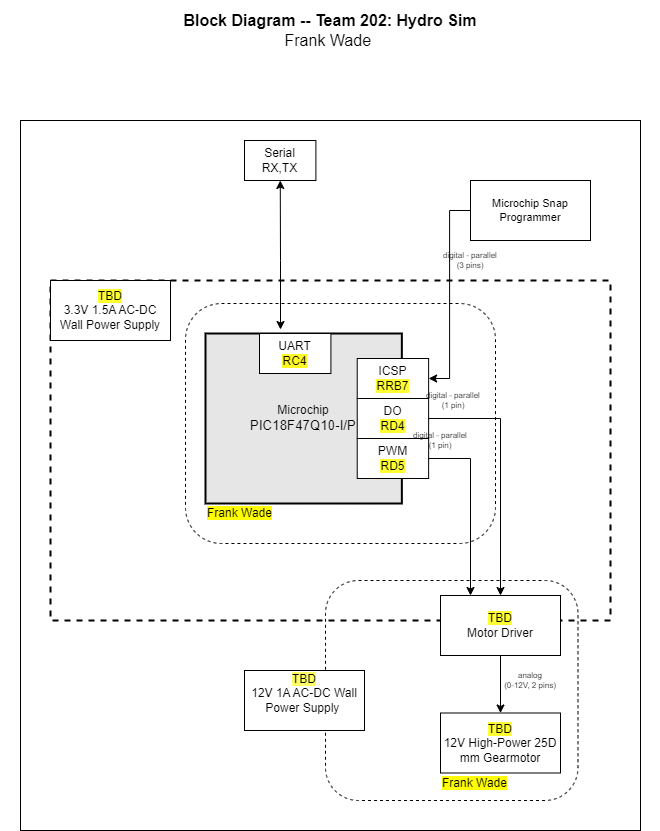

The diagram above was exported from draw.io. Its source (the exported page's mxGraphModel, read from the mxfile embedded in the PNG):
<mxGraphModel dx="1290" dy="621" grid="1" gridSize="10" guides="1" tooltips="1" connect="1" arrows="1" fold="1" page="1" pageScale="1" pageWidth="850" pageHeight="1100" math="0" shadow="0">
  <root>
    <mxCell id="0" />
    <mxCell id="1" parent="0" />
    <mxCell id="BsgO7ikIzBb4CboDWX0s-1" value="" style="rounded=0;whiteSpace=wrap;html=1;fontSize=16;" parent="1" vertex="1">
      <mxGeometry x="115" y="210" width="620" height="710" as="geometry" />
    </mxCell>
    <mxCell id="BsgO7ikIzBb4CboDWX0s-2" value="" style="rounded=0;whiteSpace=wrap;html=1;fillColor=none;dashed=1;strokeWidth=2;" parent="1" vertex="1">
      <mxGeometry x="145" y="370" width="560" height="340" as="geometry" />
    </mxCell>
    <mxCell id="BsgO7ikIzBb4CboDWX0s-5" value="" style="rounded=1;whiteSpace=wrap;html=1;fillColor=none;dashed=1;" parent="1" vertex="1">
      <mxGeometry x="420" y="670" width="252.5" height="220" as="geometry" />
    </mxCell>
    <mxCell id="BsgO7ikIzBb4CboDWX0s-11" value="&lt;div&gt;&lt;span style=&quot;color: light-dark(rgb(0, 0, 0), rgb(255, 255, 255)); background-color: rgb(255, 255, 51);&quot;&gt;TBD&lt;/span&gt;&lt;/div&gt;&lt;div&gt;&lt;span style=&quot;background-color: transparent; color: light-dark(rgb(0, 0, 0), rgb(255, 255, 255));&quot;&gt;Motor Driver&lt;/span&gt;&lt;br&gt;&lt;/div&gt;" style="rounded=0;whiteSpace=wrap;html=1;" parent="1" vertex="1">
      <mxGeometry x="535" y="685" width="120" height="60" as="geometry" />
    </mxCell>
    <mxCell id="BsgO7ikIzBb4CboDWX0s-12" value="&lt;div&gt;&lt;span style=&quot;background-color: rgb(255, 255, 51);&quot;&gt;TBD&lt;/span&gt;&lt;/div&gt;&lt;div&gt;&lt;span style=&quot;background-color: rgb(255, 255, 51);&quot;&gt;&lt;/span&gt; 12V High-Power 25D mm Gearmotor&lt;/div&gt;" style="rounded=0;whiteSpace=wrap;html=1;" parent="1" vertex="1">
      <mxGeometry x="535" y="802.5" width="120" height="60" as="geometry" />
    </mxCell>
    <mxCell id="BsgO7ikIzBb4CboDWX0s-13" style="edgeStyle=orthogonalEdgeStyle;rounded=0;sketch=0;orthogonalLoop=1;jettySize=auto;html=1;entryX=0.5;entryY=0;entryDx=0;entryDy=0;startArrow=none;startFill=0;strokeWidth=1;" parent="1" source="BsgO7ikIzBb4CboDWX0s-11" target="BsgO7ikIzBb4CboDWX0s-12" edge="1">
      <mxGeometry x="30" y="40" as="geometry" />
    </mxCell>
    <mxCell id="BsgO7ikIzBb4CboDWX0s-16" value="" style="group;strokeWidth=1;" parent="1" vertex="1" connectable="0">
      <mxGeometry x="300" y="428" width="290" height="245" as="geometry" />
    </mxCell>
    <mxCell id="BsgO7ikIzBb4CboDWX0s-17" value="&lt;div&gt;Microchip&lt;/div&gt;&lt;div&gt;&lt;span style=&quot;font-size: 10pt ; font-family: &amp;#34;arial&amp;#34; ; font-style: normal&quot;&gt;PIC18F47Q10-I/P&lt;/span&gt;&lt;/div&gt;" style="rounded=0;whiteSpace=wrap;html=1;strokeWidth=2;fillColor=#E6E6E6;" parent="BsgO7ikIzBb4CboDWX0s-16" vertex="1">
      <mxGeometry y="-5" width="196.3551401869159" height="170" as="geometry" />
    </mxCell>
    <mxCell id="BsgO7ikIzBb4CboDWX0s-20" value="&lt;div&gt;DO&lt;/div&gt;&lt;span style=&quot;background-color: rgb(255, 255, 51);&quot;&gt;RD4&lt;/span&gt;" style="rounded=0;whiteSpace=wrap;html=1;" parent="BsgO7ikIzBb4CboDWX0s-16" vertex="1">
      <mxGeometry x="151.72897196261684" y="60" width="71.40186915887851" height="40" as="geometry" />
    </mxCell>
    <mxCell id="BsgO7ikIzBb4CboDWX0s-21" value="&lt;div&gt;PWM&lt;br&gt;&lt;/div&gt;&lt;div&gt;&lt;span style=&quot;background-color: rgb(255, 255, 51);&quot;&gt;RD5&lt;/span&gt;&lt;/div&gt;" style="rounded=0;whiteSpace=wrap;html=1;" parent="BsgO7ikIzBb4CboDWX0s-16" vertex="1">
      <mxGeometry x="151.72897196261684" y="100" width="71.40186915887851" height="40" as="geometry" />
    </mxCell>
    <mxCell id="BsgO7ikIzBb4CboDWX0s-24" value="&lt;div&gt;ICSP&lt;/div&gt;&lt;span style=&quot;background-color: rgb(255, 255, 51);&quot;&gt;RRB7&lt;/span&gt;" style="rounded=0;whiteSpace=wrap;html=1;" parent="BsgO7ikIzBb4CboDWX0s-16" vertex="1">
      <mxGeometry x="151.72897196261684" y="20" width="71.40186915887851" height="40" as="geometry" />
    </mxCell>
    <mxCell id="BsgO7ikIzBb4CboDWX0s-64" value="&lt;div&gt;UART&lt;/div&gt;&lt;div&gt;&lt;span style=&quot;background-color: light-dark(rgb(255, 250, 39), rgb(255, 255, 255));&quot;&gt;RC4&lt;/span&gt;&lt;/div&gt;" style="rounded=0;whiteSpace=wrap;html=1;" parent="BsgO7ikIzBb4CboDWX0s-16" vertex="1">
      <mxGeometry x="53.99897196261679" y="-5" width="71.40186915887851" height="40" as="geometry" />
    </mxCell>
    <mxCell id="BsgO7ikIzBb4CboDWX0s-59" value="" style="rounded=1;whiteSpace=wrap;html=1;fillColor=none;dashed=1;" parent="BsgO7ikIzBb4CboDWX0s-16" vertex="1">
      <mxGeometry x="-20" y="-35" width="310" height="240" as="geometry" />
    </mxCell>
    <mxCell id="BsgO7ikIzBb4CboDWX0s-67" value="&lt;span style=&quot;background-color: rgb(255, 255, 0);&quot;&gt;Frank Wade&lt;/span&gt;" style="text;html=1;strokeColor=none;fillColor=none;align=left;verticalAlign=middle;whiteSpace=wrap;rounded=0;dashed=1;" parent="BsgO7ikIzBb4CboDWX0s-16" vertex="1">
      <mxGeometry y="165" width="120" height="20" as="geometry" />
    </mxCell>
    <mxCell id="BsgO7ikIzBb4CboDWX0s-27" style="edgeStyle=orthogonalEdgeStyle;rounded=0;sketch=0;orthogonalLoop=1;jettySize=auto;html=1;exitX=1;exitY=0.5;exitDx=0;exitDy=0;entryX=0.5;entryY=0;entryDx=0;entryDy=0;startArrow=none;startFill=0;strokeWidth=1;" parent="1" source="BsgO7ikIzBb4CboDWX0s-20" target="BsgO7ikIzBb4CboDWX0s-11" edge="1">
      <mxGeometry x="30" y="40" as="geometry" />
    </mxCell>
    <mxCell id="BsgO7ikIzBb4CboDWX0s-34" value="&lt;div style=&quot;font-size: 8px&quot;&gt;digital - parallel&lt;br&gt;&lt;/div&gt;&lt;div style=&quot;font-size: 8px&quot;&gt;(1 pin)&lt;/div&gt;" style="text;html=1;strokeColor=none;fillColor=none;align=center;verticalAlign=middle;whiteSpace=wrap;rounded=0;fontSize=8;rotation=0;" parent="1" vertex="1">
      <mxGeometry x="517.5" y="480" width="60" height="20" as="geometry" />
    </mxCell>
    <mxCell id="BsgO7ikIzBb4CboDWX0s-36" value="&lt;div style=&quot;font-size: 8px&quot;&gt;analog&lt;br&gt;&lt;/div&gt;&lt;div style=&quot;font-size: 8px&quot;&gt;(0-12V, 2 pins)&lt;br&gt;&lt;/div&gt;" style="text;html=1;strokeColor=none;fillColor=none;align=center;verticalAlign=middle;whiteSpace=wrap;rounded=0;fontSize=8;rotation=0;" parent="1" vertex="1">
      <mxGeometry x="595" y="760" width="60" height="20" as="geometry" />
    </mxCell>
    <mxCell id="BsgO7ikIzBb4CboDWX0s-38" value="&lt;p style=&quot;line-height: 120%&quot;&gt;&lt;span style=&quot;background-color: rgb(255, 255, 51);&quot;&gt;TBD&lt;/span&gt;&lt;br&gt;3.3V 1.5A AC-DC Wall Power Supply&lt;br&gt;&lt;/p&gt;" style="rounded=0;whiteSpace=wrap;html=1;" parent="1" vertex="1">
      <mxGeometry x="145" y="370" width="120" height="60" as="geometry" />
    </mxCell>
    <mxCell id="BsgO7ikIzBb4CboDWX0s-39" value="&lt;div&gt;&lt;span style=&quot;background-color: rgb(255, 255, 102);&quot;&gt;TBD&lt;/span&gt;&lt;/div&gt;&lt;div&gt;12V 1A AC-DC Wall Power Supply&amp;nbsp;&lt;/div&gt;&lt;div&gt;&lt;span style=&quot;color: light-dark(rgba(0, 0, 0, 0), rgba(0, 0, 0, 0)); font-family: monospace; font-size: 0px; text-align: start; text-wrap: nowrap; background-color: transparent;&quot;&gt;%3CmxGraphModel%3E%3Croot%3E%3CmxCell%20id%3D%220%22%2F%3E%3CmxCell%20id%3D%221%22%20parent%3D%220%22%2F%3E%3CmxCell%20id%3D%222%22%20value%3D%22%26lt%3Bspan%20style%3D%26quot%3Bbackground-color%3A%20rgb(255%20%2C%20255%20%2C%200)%26quot%3B%26gt%3BFirst%20Last%26lt%3B%2Fspan%26gt%3B%22%20style%3D%22text%3Bhtml%3D1%3BstrokeColor%3Dnone%3BfillColor%3Dnone%3Balign%3Dleft%3BverticalAlign%3Dmiddle%3BwhiteSpace%3Dwrap%3Brounded%3D0%3Bdashed%3D1%3B%22%20vertex%3D%221%22%20parent%3D%221%22%3E%3CmxGeometry%20x%3D%22220%22%20y%3D%22733%22%20width%3D%22120%22%20height%3D%2220%22%20as%3D%22geometry%22%2F%3E%3C%2FmxCell%3E%3C%2Froot%3E%3C%2FmxGraphModel%3Edd&lt;/span&gt;&lt;/div&gt;" style="rounded=0;whiteSpace=wrap;html=1;" parent="1" vertex="1">
      <mxGeometry x="339" y="760" width="120" height="60" as="geometry" />
    </mxCell>
    <mxCell id="BsgO7ikIzBb4CboDWX0s-43" value="&lt;div style=&quot;font-size: 16px&quot;&gt;&lt;b style=&quot;font-size: 16px&quot;&gt;Block Diagram -- Team 202: Hydro Sim&lt;/b&gt;&lt;/div&gt;&lt;div style=&quot;font-size: 16px&quot;&gt;&lt;span style=&quot;background-color: transparent; color: light-dark(rgb(0, 0, 0), rgb(255, 255, 255));&quot;&gt;Frank Wade&amp;nbsp;&lt;/span&gt;&lt;/div&gt;" style="text;html=1;strokeColor=none;fillColor=none;align=center;verticalAlign=middle;whiteSpace=wrap;rounded=0;fontSize=16;" parent="1" vertex="1">
      <mxGeometry x="95" y="90" width="660" height="60" as="geometry" />
    </mxCell>
    <mxCell id="BsgO7ikIzBb4CboDWX0s-44" style="edgeStyle=orthogonalEdgeStyle;rounded=0;orthogonalLoop=1;jettySize=auto;html=1;entryX=1;entryY=0.5;entryDx=0;entryDy=0;startArrow=none;startFill=0;endArrow=classic;fontSize=11;strokeWidth=1;sketch=0;" parent="1" source="BsgO7ikIzBb4CboDWX0s-45" target="BsgO7ikIzBb4CboDWX0s-24" edge="1">
      <mxGeometry relative="1" as="geometry" />
    </mxCell>
    <mxCell id="BsgO7ikIzBb4CboDWX0s-45" value="Microchip Snap Programmer" style="rounded=0;whiteSpace=wrap;html=1;fontSize=11;" parent="1" vertex="1">
      <mxGeometry x="565" y="270" width="120" height="60" as="geometry" />
    </mxCell>
    <mxCell id="BsgO7ikIzBb4CboDWX0s-46" value="&lt;div style=&quot;font-size: 8px&quot;&gt;digital - parallel&lt;br&gt;&lt;/div&gt;&lt;div style=&quot;font-size: 8px&quot;&gt;(3 pins)&lt;/div&gt;" style="text;html=1;strokeColor=none;fillColor=none;align=center;verticalAlign=middle;whiteSpace=wrap;rounded=0;fontSize=8;rotation=0;" parent="1" vertex="1">
      <mxGeometry x="535" y="320" width="60" height="60" as="geometry" />
    </mxCell>
    <mxCell id="BsgO7ikIzBb4CboDWX0s-49" value="&lt;span style=&quot;background-color: rgb(255, 255, 0);&quot;&gt;Frank Wade&lt;/span&gt;" style="text;html=1;strokeColor=none;fillColor=none;align=left;verticalAlign=middle;whiteSpace=wrap;rounded=0;dashed=1;" parent="1" vertex="1">
      <mxGeometry x="535" y="862.5" width="120" height="20" as="geometry" />
    </mxCell>
    <mxCell id="BsgO7ikIzBb4CboDWX0s-51" style="edgeStyle=orthogonalEdgeStyle;rounded=0;orthogonalLoop=1;jettySize=auto;html=1;exitX=1;exitY=0.5;exitDx=0;exitDy=0;entryX=0.25;entryY=0;entryDx=0;entryDy=0;" parent="1" source="BsgO7ikIzBb4CboDWX0s-21" target="BsgO7ikIzBb4CboDWX0s-11" edge="1">
      <mxGeometry relative="1" as="geometry">
        <mxPoint x="495" y="543" as="sourcePoint" />
        <mxPoint x="532.5" y="552" as="targetPoint" />
      </mxGeometry>
    </mxCell>
    <mxCell id="BsgO7ikIzBb4CboDWX0s-52" value="&lt;div style=&quot;font-size: 8px&quot;&gt;digital - parallel&lt;br&gt;&lt;/div&gt;&lt;div style=&quot;font-size: 8px&quot;&gt;(1 pin)&lt;/div&gt;" style="text;html=1;strokeColor=none;fillColor=none;align=center;verticalAlign=middle;whiteSpace=wrap;rounded=0;fontSize=8;rotation=0;" parent="1" vertex="1">
      <mxGeometry x="505" y="520" width="60" height="20" as="geometry" />
    </mxCell>
    <mxCell id="BsgO7ikIzBb4CboDWX0s-65" value="&lt;div&gt;Serial&lt;/div&gt;&lt;div&gt;RX,TX&lt;/div&gt;" style="rounded=0;whiteSpace=wrap;html=1;" parent="1" vertex="1">
      <mxGeometry x="338.9989719626168" y="230" width="71.40186915887851" height="40" as="geometry" />
    </mxCell>
    <mxCell id="BsgO7ikIzBb4CboDWX0s-66" value="" style="endArrow=classic;startArrow=classic;html=1;rounded=0;" parent="1" target="BsgO7ikIzBb4CboDWX0s-65" edge="1">
      <mxGeometry width="50" height="50" relative="1" as="geometry">
        <mxPoint x="375" y="419" as="sourcePoint" />
        <mxPoint x="775" y="360" as="targetPoint" />
        <Array as="points">
          <mxPoint x="375" y="350" />
        </Array>
      </mxGeometry>
    </mxCell>
  </root>
</mxGraphModel>